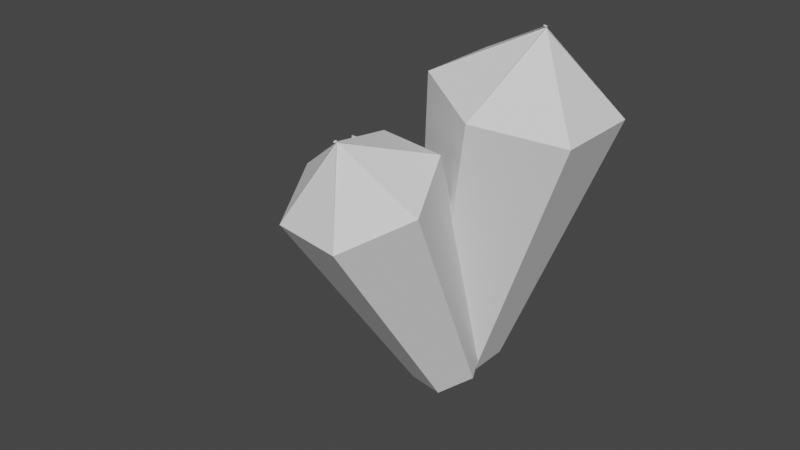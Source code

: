 # Source: crystal1.blend  (saved by Blender 2.81.16; exported with 4.5.12 LTS)
import bpy
from mathutils import Matrix  # noqa: F401  (used for matrix-valued properties, if any)

bpy.ops.wm.read_factory_settings(use_empty=True)
scene = bpy.context.scene
scene.name = 'Scene'

# ---- collections
col_collection = bpy.data.collections.new('Collection'); scene.collection.children.link(col_collection)

# ---- world
world_world = bpy.data.worlds.new('World'); scene.world = world_world
world_world.use_nodes = True; world_world.node_tree.nodes.clear()
_N = world_world.node_tree.nodes; _L = world_world.node_tree.links
n0 = _N.new('ShaderNodeOutputWorld'); n0.name = 'World Output'; n0.location = (300, 300)
n1 = _N.new('ShaderNodeBackground'); n1.name = 'Background'; n1.location = (10, 300)
n1.inputs[0].default_value = (0.05088, 0.05088, 0.05088, 1.0)
_L.new(n1.outputs[0], n0.inputs[0])
n0.is_active_output = True
world_world.color = (0.05088, 0.05088, 0.05088)
world_world.use_sun_shadow = False
world_world.sun_shadow_jitter_overblur = 0.0

# ---- meshes
me_cylinder = bpy.data.meshes.new('Cylinder')
me_cylinder.from_pydata([(0.0, 0.3, -1.0), (1.073e-08, -0.01318, 1.463), (0.2598, 0.15, -1.0), (-0.01142, -0.006592, 1.463), (0.2598, -0.15, -1.0), (-0.01142, 0.006592, 1.463), (-2.623e-08, -0.3, -1.0), (2.853e-10, 0.01318, 1.463), (-0.2598, -0.15, -1.0), (0.01142, 0.006592, 1.463), (-0.2598, 0.15, -1.0), (0.01142, -0.006592, 1.463), (0.5286, 0.3052, 1.0), (0.0, 0.6103, 1.0), (0.5286, -0.3052, 1.0), (-5.336e-08, -0.6103, 1.0), (-0.5286, -0.3052, 1.0), (-0.5286, 0.3052, 1.0)], [], [(0, 13, 12, 2), (2, 12, 14, 4), (4, 14, 15, 6), (6, 15, 16, 8), (3, 1, 11, 9, 7, 5), (8, 16, 17, 10), (10, 17, 13, 0), (0, 2, 4, 6, 8, 10), (1, 3, 12, 13), (3, 5, 14, 12), (5, 7, 15, 14), (7, 9, 16, 15), (9, 11, 17, 16), (11, 1, 13, 17)])
_uv = me_cylinder.uv_layers.new(name='UVMap')
_uv.uv.foreach_set('vector', [1.0, 0.5, 1.0, 1.0, 0.8333, 1.0, 0.8333, 0.5, 0.8333, 0.5, 0.8333, 1.0, 0.6667, 1.0, 0.6667, 0.5, 0.6667, 0.5, 0.6667, 1.0, 0.5, 1.0, 0.5, 0.5, 0.5, 0.5, 0.5, 1.0, 0.3333, 1.0, 0.3333, 0.5, 0.2455, 0.2474, 0.25, 0.2448, 0.2545, 0.2474, 0.2545, 0.2526, 0.25, 0.2552, 0.2455, 0.2526, 0.3333, 0.5, 0.3333, 1.0, 0.1667, 1.0, 0.1667, 0.5, 0.1667, 0.5, 0.1667, 1.0, -8.941e-08, 1.0, -8.941e-08, 0.5, 0.75, 0.49, 0.9578, 0.37, 0.9578, 0.13, 0.75, 0.01, 0.5422, 0.13, 0.5422, 0.37, 0.25, 0.2448, 0.2455, 0.2474, 0.4578, 0.37, 0.25, 0.49, 0.2455, 0.2474, 0.2455, 0.2526, 0.4578, 0.13, 0.4578, 0.37, 0.2455, 0.2526, 0.25, 0.2552, 0.25, 0.01, 0.4578, 0.13, 0.25, 0.2552, 0.2545, 0.2526, 0.04215, 0.13, 0.25, 0.01, 0.2545, 0.2526, 0.2545, 0.2474, 0.04215, 0.37, 0.04215, 0.13, 0.2545, 0.2474, 0.25, 0.2448, 0.25, 0.49, 0.04215, 0.37])
me_cylinder.use_remesh_fix_poles = True
me_cylinder.use_remesh_preserve_attributes = False
me_cylinder.use_mirror_vertex_groups = False
me_cylinder.update()
me_cylinder_001 = bpy.data.meshes.new('Cylinder.001')
me_cylinder_001.from_pydata([(0.0, 0.3, -1.0), (1.073e-08, -0.01318, 1.463), (0.2598, 0.15, -1.0), (-0.01142, -0.006592, 1.463), (0.2598, -0.15, -1.0), (-0.01142, 0.006592, 1.463), (-2.623e-08, -0.3, -1.0), (2.853e-10, 0.01318, 1.463), (-0.2598, -0.15, -1.0), (0.01142, 0.006592, 1.463), (-0.2598, 0.15, -1.0), (0.01142, -0.006592, 1.463), (0.5286, 0.3052, 1.0), (0.0, 0.6103, 1.0), (0.5286, -0.3052, 1.0), (-5.336e-08, -0.6103, 1.0), (-0.5286, -0.3052, 1.0), (-0.5286, 0.3052, 1.0)], [], [(0, 13, 12, 2), (2, 12, 14, 4), (4, 14, 15, 6), (6, 15, 16, 8), (3, 1, 11, 9, 7, 5), (8, 16, 17, 10), (10, 17, 13, 0), (0, 2, 4, 6, 8, 10), (1, 3, 12, 13), (3, 5, 14, 12), (5, 7, 15, 14), (7, 9, 16, 15), (9, 11, 17, 16), (11, 1, 13, 17)])
_uv = me_cylinder_001.uv_layers.new(name='UVMap')
_uv.uv.foreach_set('vector', [1.0, 0.5, 1.0, 1.0, 0.8333, 1.0, 0.8333, 0.5, 0.8333, 0.5, 0.8333, 1.0, 0.6667, 1.0, 0.6667, 0.5, 0.6667, 0.5, 0.6667, 1.0, 0.5, 1.0, 0.5, 0.5, 0.5, 0.5, 0.5, 1.0, 0.3333, 1.0, 0.3333, 0.5, 0.2455, 0.2474, 0.25, 0.2448, 0.2545, 0.2474, 0.2545, 0.2526, 0.25, 0.2552, 0.2455, 0.2526, 0.3333, 0.5, 0.3333, 1.0, 0.1667, 1.0, 0.1667, 0.5, 0.1667, 0.5, 0.1667, 1.0, -8.941e-08, 1.0, -8.941e-08, 0.5, 0.75, 0.49, 0.9578, 0.37, 0.9578, 0.13, 0.75, 0.01, 0.5422, 0.13, 0.5422, 0.37, 0.25, 0.2448, 0.2455, 0.2474, 0.4578, 0.37, 0.25, 0.49, 0.2455, 0.2474, 0.2455, 0.2526, 0.4578, 0.13, 0.4578, 0.37, 0.2455, 0.2526, 0.25, 0.2552, 0.25, 0.01, 0.4578, 0.13, 0.25, 0.2552, 0.2545, 0.2526, 0.04215, 0.13, 0.25, 0.01, 0.2545, 0.2526, 0.2545, 0.2474, 0.04215, 0.37, 0.04215, 0.13, 0.2545, 0.2474, 0.25, 0.2448, 0.25, 0.49, 0.04215, 0.37])
me_cylinder_001.use_remesh_fix_poles = True
me_cylinder_001.use_remesh_preserve_attributes = False
me_cylinder_001.use_mirror_vertex_groups = False
me_cylinder_001.update()
me_cylinder_002 = bpy.data.meshes.new('Cylinder.002')
me_cylinder_002.from_pydata([(0.0, 0.3, -1.0), (1.073e-08, -0.01318, 1.463), (0.2598, 0.15, -1.0), (-0.01142, -0.006592, 1.463), (0.2598, -0.15, -1.0), (-0.01142, 0.006592, 1.463), (-2.623e-08, -0.3, -1.0), (2.853e-10, 0.01318, 1.463), (-0.2598, -0.15, -1.0), (0.01142, 0.006592, 1.463), (-0.2598, 0.15, -1.0), (0.01142, -0.006592, 1.463), (0.5286, 0.3052, 1.0), (0.0, 0.6103, 1.0), (0.5286, -0.3052, 1.0), (-5.336e-08, -0.6103, 1.0), (-0.5286, -0.3052, 1.0), (-0.5286, 0.3052, 1.0)], [], [(0, 13, 12, 2), (2, 12, 14, 4), (4, 14, 15, 6), (6, 15, 16, 8), (3, 1, 11, 9, 7, 5), (8, 16, 17, 10), (10, 17, 13, 0), (0, 2, 4, 6, 8, 10), (1, 3, 12, 13), (3, 5, 14, 12), (5, 7, 15, 14), (7, 9, 16, 15), (9, 11, 17, 16), (11, 1, 13, 17)])
_uv = me_cylinder_002.uv_layers.new(name='UVMap')
_uv.uv.foreach_set('vector', [1.0, 0.5, 1.0, 1.0, 0.8333, 1.0, 0.8333, 0.5, 0.8333, 0.5, 0.8333, 1.0, 0.6667, 1.0, 0.6667, 0.5, 0.6667, 0.5, 0.6667, 1.0, 0.5, 1.0, 0.5, 0.5, 0.5, 0.5, 0.5, 1.0, 0.3333, 1.0, 0.3333, 0.5, 0.2455, 0.2474, 0.25, 0.2448, 0.2545, 0.2474, 0.2545, 0.2526, 0.25, 0.2552, 0.2455, 0.2526, 0.3333, 0.5, 0.3333, 1.0, 0.1667, 1.0, 0.1667, 0.5, 0.1667, 0.5, 0.1667, 1.0, -8.941e-08, 1.0, -8.941e-08, 0.5, 0.75, 0.49, 0.9578, 0.37, 0.9578, 0.13, 0.75, 0.01, 0.5422, 0.13, 0.5422, 0.37, 0.25, 0.2448, 0.2455, 0.2474, 0.4578, 0.37, 0.25, 0.49, 0.2455, 0.2474, 0.2455, 0.2526, 0.4578, 0.13, 0.4578, 0.37, 0.2455, 0.2526, 0.25, 0.2552, 0.25, 0.01, 0.4578, 0.13, 0.25, 0.2552, 0.2545, 0.2526, 0.04215, 0.13, 0.25, 0.01, 0.2545, 0.2526, 0.2545, 0.2474, 0.04215, 0.37, 0.04215, 0.13, 0.2545, 0.2474, 0.25, 0.2448, 0.25, 0.49, 0.04215, 0.37])
me_cylinder_002.use_remesh_fix_poles = True
me_cylinder_002.use_remesh_preserve_attributes = False
me_cylinder_002.use_mirror_vertex_groups = False
me_cylinder_002.update()

# ---- objects
ob_cylinder = bpy.data.objects.new('Cylinder', me_cylinder)
ob_cylinder_001 = bpy.data.objects.new('Cylinder.001', me_cylinder_001)
ob_cylinder_002 = bpy.data.objects.new('Cylinder.002', me_cylinder_002)

# ---- transforms, parenting, visibility, modifiers, constraints
ob_cylinder.location = (0.0, 0.0, 0.0)
ob_cylinder.rotation_euler = (0.0, 0.2289, 0.0)
ob_cylinder.lineart.crease_threshold = 0.0
ob_cylinder_001.location = (-0.2013, -0.6068, -0.222)
ob_cylinder_001.rotation_euler = (0.3897, -0.2225, 0.314)
ob_cylinder_001.scale = (0.8468, 0.8468, 0.8468)
ob_cylinder_001.lineart.crease_threshold = 0.0
ob_cylinder_002.location = (-0.66, 0.0, -0.3839)
ob_cylinder_002.rotation_euler = (0.0, -0.6458, 0.0)
ob_cylinder_002.scale = (0.6143, 0.6143, 0.6143)
ob_cylinder_002.lineart.crease_threshold = 0.0

# ---- collection membership
col_collection.objects.link(ob_cylinder)
col_collection.objects.link(ob_cylinder_001)
col_collection.objects.link(ob_cylinder_002)

# ---- scene / render settings (as saved in the file)
scene.frame_start = 1; scene.frame_end = 250; scene.frame_set(1)
scene.render.engine = 'BLENDER_EEVEE_NEXT'
scene.cycles.use_denoising = False
scene.cycles.samples = 128
scene.cycles.sampling_pattern = 'TABULATED_SOBOL'
scene.cycles.use_adaptive_sampling = False
scene.cycles.use_light_tree = False
scene.view_settings.view_transform = 'Filmic'
bpy.context.view_layer.update()

# ---- added for rendering (the .blend has no active camera and no usable light): camera, sun
cam_auto = bpy.data.cameras.new('AutoCamera')
cam_auto.lens = 50.0
cam_auto.sensor_width = 36.0
cam_auto.clip_end = 1000.0
ob_auto_camera = bpy.data.objects.new('AutoCamera', cam_auto)
scene.collection.objects.link(ob_auto_camera)
ob_auto_camera.location = (3.68988, -5.34513, 3.33163)
ob_auto_camera.rotation_euler = (1.09748, -7.21219e-08, 0.694738)
scene.camera = ob_auto_camera
light_auto_sun = bpy.data.lights.new('AutoSun', 'SUN')
light_auto_sun.energy = 3.0
light_auto_sun.angle = 0.0523599
ob_auto_sun = bpy.data.objects.new('AutoSun', light_auto_sun)
scene.collection.objects.link(ob_auto_sun)
ob_auto_sun.rotation_euler = (0.872665, 0.174533, 0.523599)
bpy.context.view_layer.update()
